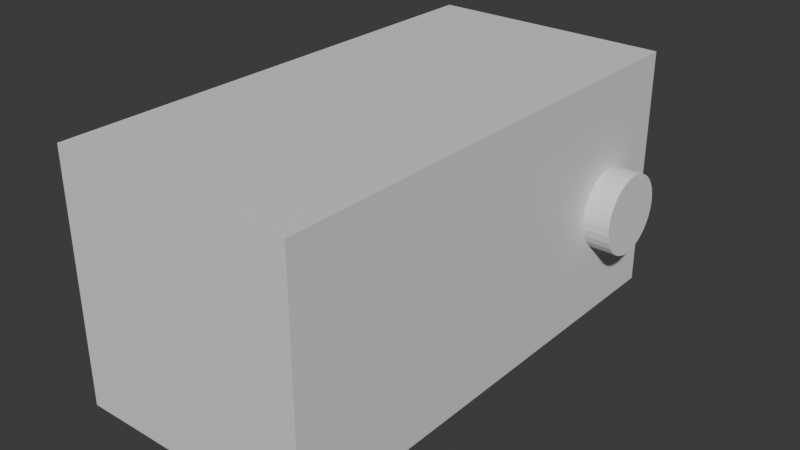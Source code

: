 # Source: MACROWAVE.blend  (saved by Blender 4.4.32; exported with 4.5.12 LTS)
import bpy
from mathutils import Matrix  # noqa: F401  (used for matrix-valued properties, if any)

bpy.ops.wm.read_factory_settings(use_empty=True)
scene = bpy.context.scene
scene.name = 'Scene'

# ---- collections
col_collection = bpy.data.collections.new('Collection'); scene.collection.children.link(col_collection)

# ---- materials (node trees are filled in below, after node groups)
mat_material = bpy.data.materials.new('Material')
mat_material.alpha_threshold = 0.0
mat_material.roughness = 0.5
mat_material.line_color = (0.0, 0.0, 0.0, 1.0)

# ---- material node trees
mat_material.use_nodes = True; mat_material.node_tree.nodes.clear()
_N = mat_material.node_tree.nodes; _L = mat_material.node_tree.links
n0 = _N.new('ShaderNodeOutputMaterial'); n0.name = 'Material Output'; n0.location = (300, 300)
n1 = _N.new('ShaderNodeBsdfPrincipled'); n1.name = 'Principled BSDF'; n1.location = (10, 300)
n1.inputs[3].default_value = 1.45
_L.new(n1.outputs[0], n0.inputs[0])
n0.is_active_output = True

# ---- world
world_world = bpy.data.worlds.new('World'); scene.world = world_world
world_world.use_nodes = True; world_world.node_tree.nodes.clear()
_N = world_world.node_tree.nodes; _L = world_world.node_tree.links
n0 = _N.new('ShaderNodeOutputWorld'); n0.name = 'World Output'; n0.location = (300, 300)
n1 = _N.new('ShaderNodeBackground'); n1.name = 'Background'; n1.location = (10, 300)
n1.inputs[0].default_value = (0.05088, 0.05088, 0.05088, 1.0)
_L.new(n1.outputs[0], n0.inputs[0])
n0.is_active_output = True
world_world.color = (0.05088, 0.05088, 0.05088)
world_world.sun_shadow_jitter_overblur = 0.0

# ---- meshes
me_cube = bpy.data.meshes.new('Cube')
me_cube.from_pydata([(1.0, 0.9345, 0.9345), (1.0, 0.9345, -0.9345), (1.0, -2.649, 0.6406), (1.0, -2.649, -0.6406), (-1.0, 1.0, 1.0), (-1.0, 1.0, -1.0), (-1.0, -3.009, 1.0), (-1.0, -3.009, -1.0), (-1.0, -0.1938, -1.0), (1.0, -0.5532, 0.6406), (-1.0, -0.1938, 1.0), (1.0, -0.5532, -0.6406), (1.0, -3.009, 1.0), (1.0, -3.009, -1.0), (1.0, -0.1283, 0.9345), (1.0, -0.1283, -0.9345), (1.0, 1.0, 1.0), (1.0, 1.0, -1.0), (1.0, -0.1938, -1.0), (1.0, -0.1938, 1.0), (1.0, 1.0, 0.5072), (-1.0, -3.009, 0.5072), (1.0, -3.009, 0.5072), (-1.0, 1.0, 0.5072), (1.0, -0.1938, 0.5072), (-1.0, -0.1938, 0.5072), (1.0, -2.649, 0.3249), (1.0, -0.5532, 0.3249), (1.0, 0.9345, 0.474), (1.0, -0.1283, 0.474), (1.0, 1.0, -0.579), (1.0, -3.009, -0.579), (-1.0, 1.0, -0.579), (1.0, -0.1938, -0.579), (-1.0, -0.1938, -0.579), (1.0, -2.649, -0.3709), (1.0, -0.5532, -0.3709), (1.0, 0.9345, -0.5411), (1.0, -0.1283, -0.5411), (-1.0, -3.009, -0.579)], [], [(19, 10, 6, 12), (22, 12, 6, 21), (25, 10, 4, 23), (8, 18, 13, 7), (27, 9, 2, 26), (23, 4, 16, 20), (28, 0, 14, 29), (5, 17, 18, 8), (21, 6, 10, 25), (16, 4, 10, 19), (26, 2, 12, 22), (2, 9, 19, 12), (11, 3, 13, 18), (36, 11, 18, 33), (37, 1, 17, 30), (1, 15, 18, 17), (14, 0, 16, 19), (29, 14, 19, 24), (38, 29, 24, 33), (0, 28, 20, 16), (9, 27, 24, 19), (35, 26, 22, 31), (39, 21, 25, 34), (37, 28, 29, 38), (32, 23, 20, 30), (36, 27, 26, 35), (34, 25, 23, 32), (31, 22, 21, 39), (13, 31, 39, 7), (8, 34, 32, 5), (11, 36, 35, 3), (5, 32, 30, 17), (1, 37, 38, 15), (7, 39, 34, 8), (3, 35, 31, 13), (15, 38, 33, 18), (28, 37, 30, 20), (27, 36, 33, 24)])
_uv = me_cube.uv_layers.new(name='UVMap')
_uv.uv.foreach_set('vector', [0.75, 0.3518, 0.5, 0.3518, 0.5, -2.98e-08, 0.75, -2.98e-08, 0.0616, 0.7511, 2.9e-09, 0.7511, 2.177e-08, 0.5011, 0.0616, 0.5011, 0.0616, 0.1492, 3.344e-08, 0.1492, 4.47e-08, 1.49e-08, 0.0616, 1.955e-08, 1.0, 0.3518, 0.75, 0.3518, 0.75, -2.98e-08, 1.0, -2.98e-08, 0.3344, 0.3069, 0.2949, 0.3069, 0.2949, 0.04492, 0.3344, 0.04492, 0.3116, 0.7511, 0.25, 0.7511, 0.25, 0.5011, 0.3116, 0.5011, 0.3158, 0.4929, 0.2582, 0.4929, 0.2582, 0.36, 0.3158, 0.36, 1.0, 0.5011, 0.75, 0.5011, 0.75, 0.3518, 1.0, 0.3518, 0.0616, 0.5011, 6.874e-09, 0.5011, 3.344e-08, 0.1492, 0.0616, 0.1492, 0.75, 0.5011, 0.5, 0.5011, 0.5, 0.3518, 0.75, 0.3518, 0.3344, 0.04492, 0.2949, 0.04492, 0.25, -1.093e-08, 0.3116, -6.277e-09, 0.2949, 0.04492, 0.2949, 0.3069, 0.25, 0.3518, 0.25, -1.093e-08, 0.4551, 0.3069, 0.4551, 0.04492, 0.5, 7.947e-09, 0.5, 0.3518, 0.4214, 0.3069, 0.4551, 0.3069, 0.5, 0.3518, 0.4474, 0.3518, 0.4426, 0.4929, 0.4918, 0.4929, 0.5, 0.5011, 0.4474, 0.5011, 0.4918, 0.4929, 0.4918, 0.36, 0.5, 0.3518, 0.5, 0.5011, 0.2582, 0.36, 0.2582, 0.4929, 0.25, 0.5011, 0.25, 0.3518, 0.3158, 0.36, 0.2582, 0.36, 0.25, 0.3518, 0.3116, 0.3518, 0.4426, 0.36, 0.3158, 0.36, 0.3116, 0.3518, 0.4474, 0.3518, 0.2582, 0.4929, 0.3158, 0.4929, 0.3116, 0.5011, 0.25, 0.5011, 0.2949, 0.3069, 0.3344, 0.3069, 0.3116, 0.3518, 0.25, 0.3518, 0.4214, 0.04492, 0.3344, 0.04492, 0.3116, -6.277e-09, 0.4474, 3.974e-09, 0.1974, 0.5011, 0.0616, 0.5011, 0.0616, 0.1492, 0.1974, 0.1492, 0.4426, 0.4929, 0.3158, 0.4929, 0.3158, 0.36, 0.4426, 0.36, 0.4474, 0.7511, 0.3116, 0.7511, 0.3116, 0.5011, 0.4474, 0.5011, 0.4214, 0.3069, 0.3344, 0.3069, 0.3344, 0.04492, 0.4214, 0.04492, 0.1974, 0.1492, 0.0616, 0.1492, 0.0616, 1.955e-08, 0.1974, 2.98e-08, 0.1974, 0.7511, 0.0616, 0.7511, 0.0616, 0.5011, 0.1974, 0.5011, 0.25, 0.7511, 0.1974, 0.7511, 0.1974, 0.5011, 0.25, 0.5011, 0.25, 0.1492, 0.1974, 0.1492, 0.1974, 2.98e-08, 0.25, 3.378e-08, 0.4551, 0.3069, 0.4214, 0.3069, 0.4214, 0.04492, 0.4551, 0.04492, 0.5, 0.7511, 0.4474, 0.7511, 0.4474, 0.5011, 0.5, 0.5011, 0.4918, 0.4929, 0.4426, 0.4929, 0.4426, 0.36, 0.4918, 0.36, 0.25, 0.5011, 0.1974, 0.5011, 0.1974, 0.1492, 0.25, 0.1492, 0.4551, 0.04492, 0.4214, 0.04492, 0.4474, 3.974e-09, 0.5, 7.947e-09, 0.4918, 0.36, 0.4426, 0.36, 0.4474, 0.3518, 0.5, 0.3518, 0.3158, 0.4929, 0.4426, 0.4929, 0.4474, 0.5011, 0.3116, 0.5011, 0.3344, 0.3069, 0.4214, 0.3069, 0.4474, 0.3518, 0.3116, 0.3518])
me_cube.materials.append(mat_material)
me_cube.use_mirror_vertex_groups = False
me_cube.update()
me_cylinder = bpy.data.meshes.new('Cylinder')
me_cylinder.from_pydata([(0.0, 0.33, -0.14), (0.0, 0.33, 0.14), (0.06438, 0.3237, -0.14), (0.06438, 0.3237, 0.14), (0.1263, 0.3049, -0.14), (0.1263, 0.3049, 0.14), (0.1833, 0.2744, -0.14), (0.1833, 0.2744, 0.14), (0.2333, 0.2333, -0.14), (0.2333, 0.2333, 0.14), (0.2744, 0.1833, -0.14), (0.2744, 0.1833, 0.14), (0.3049, 0.1263, -0.14), (0.3049, 0.1263, 0.14), (0.3237, 0.06438, -0.14), (0.3237, 0.06438, 0.14), (0.33, 0.0, -0.14), (0.33, 0.0, 0.14), (0.3237, -0.06438, -0.14), (0.3237, -0.06438, 0.14), (0.3049, -0.1263, -0.14), (0.3049, -0.1263, 0.14), (0.2744, -0.1833, -0.14), (0.2744, -0.1833, 0.14), (0.2333, -0.2333, -0.14), (0.2333, -0.2333, 0.14), (0.1833, -0.2744, -0.14), (0.1833, -0.2744, 0.14), (0.1263, -0.3049, -0.14), (0.1263, -0.3049, 0.14), (0.06438, -0.3237, -0.14), (0.06438, -0.3237, 0.14), (0.0, -0.33, -0.14), (0.0, -0.33, 0.14), (-0.06438, -0.3237, -0.14), (-0.06438, -0.3237, 0.14), (-0.1263, -0.3049, -0.14), (-0.1263, -0.3049, 0.14), (-0.1833, -0.2744, -0.14), (-0.1833, -0.2744, 0.14), (-0.2333, -0.2333, -0.14), (-0.2333, -0.2333, 0.14), (-0.2744, -0.1833, -0.14), (-0.2744, -0.1833, 0.14), (-0.3049, -0.1263, -0.14), (-0.3049, -0.1263, 0.14), (-0.3237, -0.06438, -0.14), (-0.3237, -0.06438, 0.14), (-0.33, 0.0, -0.14), (-0.33, 0.0, 0.14), (-0.3237, 0.06438, -0.14), (-0.3237, 0.06438, 0.14), (-0.3049, 0.1263, -0.14), (-0.3049, 0.1263, 0.14), (-0.2744, 0.1833, -0.14), (-0.2744, 0.1833, 0.14), (-0.2333, 0.2333, -0.14), (-0.2333, 0.2333, 0.14), (-0.1833, 0.2744, -0.14), (-0.1833, 0.2744, 0.14), (-0.1263, 0.3049, -0.14), (-0.1263, 0.3049, 0.14), (-0.06438, 0.3237, -0.14), (-0.06438, 0.3237, 0.14)], [], [(0, 1, 3, 2), (2, 3, 5, 4), (4, 5, 7, 6), (6, 7, 9, 8), (8, 9, 11, 10), (10, 11, 13, 12), (12, 13, 15, 14), (14, 15, 17, 16), (16, 17, 19, 18), (18, 19, 21, 20), (20, 21, 23, 22), (22, 23, 25, 24), (24, 25, 27, 26), (26, 27, 29, 28), (28, 29, 31, 30), (30, 31, 33, 32), (32, 33, 35, 34), (34, 35, 37, 36), (36, 37, 39, 38), (38, 39, 41, 40), (40, 41, 43, 42), (42, 43, 45, 44), (44, 45, 47, 46), (46, 47, 49, 48), (48, 49, 51, 50), (50, 51, 53, 52), (52, 53, 55, 54), (54, 55, 57, 56), (56, 57, 59, 58), (58, 59, 61, 60), (3, 1, 63, 61, 59, 57, 55, 53, 51, 49, 47, 45, 43, 41, 39, 37, 35, 33, 31, 29, 27, 25, 23, 21, 19, 17, 15, 13, 11, 9, 7, 5), (60, 61, 63, 62), (62, 63, 1, 0), (0, 2, 4, 6, 8, 10, 12, 14, 16, 18, 20, 22, 24, 26, 28, 30, 32, 34, 36, 38, 40, 42, 44, 46, 48, 50, 52, 54, 56, 58, 60, 62)])
_uv = me_cylinder.uv_layers.new(name='UVMap')
_uv.uv.foreach_set('vector', [0.535, 0.611, 0.5, 0.611, 0.5, 0.6031, 0.535, 0.6031, 0.535, 0.6031, 0.5, 0.6031, 0.5, 0.5956, 0.535, 0.5956, 0.535, 0.5956, 0.5, 0.5956, 0.5, 0.5889, 0.535, 0.5889, 0.535, 0.5889, 0.5, 0.5889, 0.5, 0.5832, 0.535, 0.5832, 0.57, 0.6412, 0.535, 0.6412, 0.535, 0.6355, 0.57, 0.6355, 0.57, 0.6355, 0.535, 0.6355, 0.535, 0.6288, 0.57, 0.6288, 0.57, 0.6288, 0.535, 0.6288, 0.535, 0.6213, 0.57, 0.6213, 0.57, 0.6213, 0.535, 0.6213, 0.535, 0.6134, 0.57, 0.6134, 0.57, 0.6134, 0.535, 0.6134, 0.535, 0.6053, 0.57, 0.6053, 0.57, 0.6053, 0.535, 0.6053, 0.535, 0.5974, 0.57, 0.5974, 0.57, 0.5974, 0.535, 0.5974, 0.535, 0.5899, 0.57, 0.5899, 0.57, 0.5899, 0.535, 0.5899, 0.535, 0.5832, 0.57, 0.5832, 0.605, 0.6412, 0.57, 0.6412, 0.57, 0.6355, 0.605, 0.6355, 0.605, 0.6355, 0.57, 0.6355, 0.57, 0.6288, 0.605, 0.6288, 0.605, 0.6288, 0.57, 0.6288, 0.57, 0.6213, 0.605, 0.6213, 0.605, 0.6213, 0.57, 0.6213, 0.57, 0.6134, 0.605, 0.6134, 0.605, 0.6134, 0.57, 0.6134, 0.57, 0.6053, 0.605, 0.6053, 0.605, 0.6053, 0.57, 0.6053, 0.57, 0.5974, 0.605, 0.5974, 0.605, 0.5974, 0.57, 0.5974, 0.57, 0.5899, 0.605, 0.5899, 0.605, 0.5899, 0.57, 0.5899, 0.57, 0.5832, 0.605, 0.5832, 0.64, 0.6412, 0.605, 0.6412, 0.605, 0.6345, 0.64, 0.6345, 0.64, 0.6345, 0.605, 0.6345, 0.605, 0.627, 0.64, 0.627, 0.64, 0.627, 0.605, 0.627, 0.605, 0.6191, 0.64, 0.6191, 0.64, 0.6191, 0.605, 0.6191, 0.605, 0.611, 0.64, 0.611, 0.64, 0.611, 0.605, 0.611, 0.605, 0.6031, 0.64, 0.6031, 0.64, 0.6031, 0.605, 0.6031, 0.605, 0.5956, 0.64, 0.5956, 0.64, 0.5956, 0.605, 0.5956, 0.605, 0.5889, 0.64, 0.5889, 0.64, 0.5889, 0.605, 0.5889, 0.605, 0.5832, 0.64, 0.5832, 0.535, 0.6412, 0.5, 0.6412, 0.5, 0.6345, 0.535, 0.6345, 0.535, 0.6345, 0.5, 0.6345, 0.5, 0.627, 0.535, 0.627, 0.5047, 0.5616, 0.5016, 0.5541, 0.5, 0.5462, 0.5, 0.5381, 0.5016, 0.5301, 0.5047, 0.5227, 0.5092, 0.516, 0.5149, 0.5102, 0.5216, 0.5057, 0.5291, 0.5026, 0.537, 0.5011, 0.5451, 0.5011, 0.553, 0.5026, 0.5605, 0.5057, 0.5672, 0.5102, 0.5729, 0.516, 0.5774, 0.5227, 0.5805, 0.5301, 0.5821, 0.5381, 0.5821, 0.5462, 0.5805, 0.5541, 0.5774, 0.5616, 0.5729, 0.5683, 0.5672, 0.574, 0.5605, 0.5785, 0.553, 0.5816, 0.5451, 0.5832, 0.537, 0.5832, 0.5291, 0.5816, 0.5216, 0.5785, 0.5149, 0.574, 0.5092, 0.5683, 0.535, 0.627, 0.5, 0.627, 0.5, 0.6191, 0.535, 0.6191, 0.535, 0.6191, 0.5, 0.6191, 0.5, 0.611, 0.535, 0.611, 0.5837, 0.5541, 0.5821, 0.5462, 0.5821, 0.5381, 0.5837, 0.5301, 0.5868, 0.5227, 0.5913, 0.516, 0.597, 0.5102, 0.6037, 0.5057, 0.6112, 0.5027, 0.6191, 0.5011, 0.6272, 0.5011, 0.6351, 0.5027, 0.6426, 0.5057, 0.6493, 0.5102, 0.655, 0.516, 0.6595, 0.5227, 0.6626, 0.5301, 0.6642, 0.5381, 0.6642, 0.5462, 0.6626, 0.5541, 0.6595, 0.5616, 0.655, 0.5683, 0.6493, 0.574, 0.6426, 0.5785, 0.6351, 0.5816, 0.6272, 0.5832, 0.6191, 0.5832, 0.6112, 0.5816, 0.6037, 0.5785, 0.597, 0.574, 0.5913, 0.5683, 0.5868, 0.5616])
me_cylinder.update()

# ---- objects
ob_cube = bpy.data.objects.new('Cube', me_cube)
ob_cylinder = bpy.data.objects.new('Cylinder', me_cylinder)

# ---- transforms, parenting, visibility, modifiers, constraints
ob_cube.location = (0.0, 0.0, 0.0)
ob_cube.lock_rotations_4d = False
ob_cube.empty_display_type = 'ARROWS'
ob_cube.lineart.crease_threshold = 0.0
ob_cylinder.location = (1.08, 0.4253, -0.1134)
ob_cylinder.rotation_euler = (0.0, 1.571, 0.0)

# ---- collection membership
col_collection.objects.link(ob_cube)
col_collection.objects.link(ob_cylinder)

# ---- scene / render settings (as saved in the file)
scene.frame_start = 1; scene.frame_end = 250; scene.frame_set(1)
scene.render.engine = 'BLENDER_EEVEE_NEXT'
bpy.context.view_layer.update()

# ---- added for rendering (the .blend has no active camera and no usable light): camera, sun
cam_auto = bpy.data.cameras.new('AutoCamera')
cam_auto.lens = 50.0
cam_auto.sensor_width = 36.0
cam_auto.clip_end = 1000.0
ob_auto_camera = bpy.data.objects.new('AutoCamera', cam_auto)
scene.collection.objects.link(ob_auto_camera)
ob_auto_camera.location = (4.73586, -6.55532, 3.70068)
ob_auto_camera.rotation_euler = (1.09748, -7.21219e-08, 0.694738)
scene.camera = ob_auto_camera
light_auto_sun = bpy.data.lights.new('AutoSun', 'SUN')
light_auto_sun.energy = 3.0
light_auto_sun.angle = 0.0523599
ob_auto_sun = bpy.data.objects.new('AutoSun', light_auto_sun)
scene.collection.objects.link(ob_auto_sun)
ob_auto_sun.rotation_euler = (0.872665, 0.174533, 0.523599)
bpy.context.view_layer.update()
